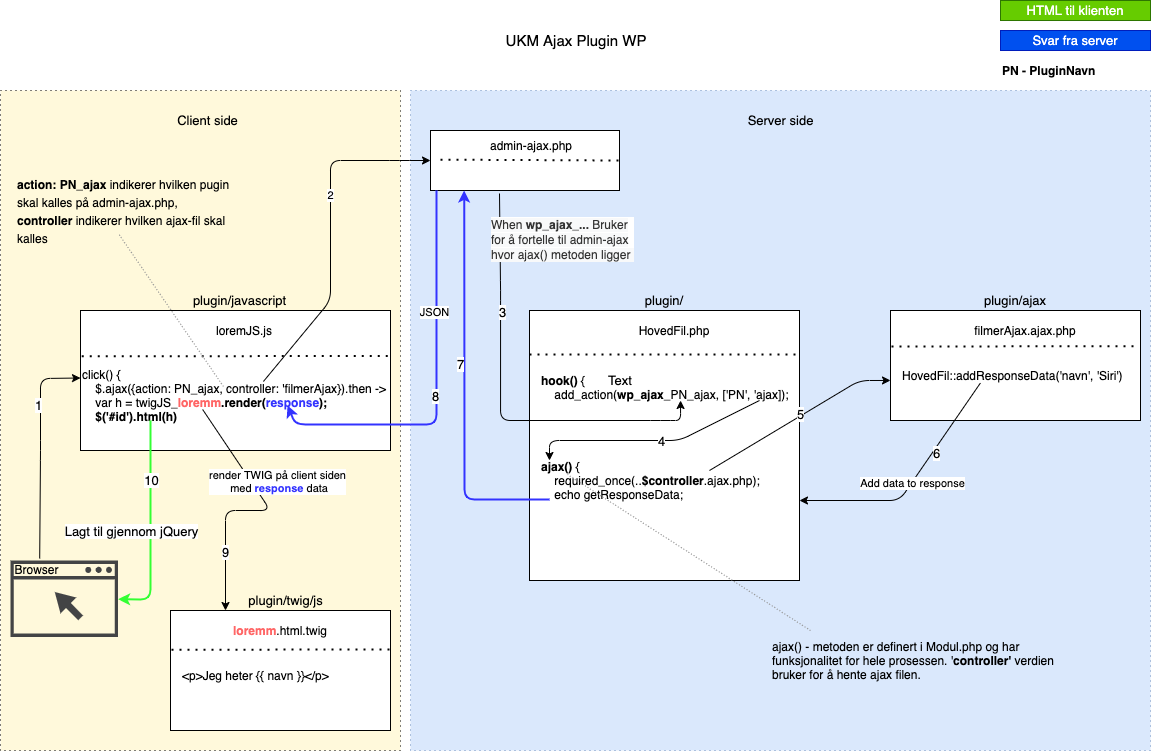

The diagram above was exported from draw.io. Its source (the exported page's mxGraphModel, read from the mxfile embedded in the PNG):
<mxGraphModel dx="2595" dy="783" grid="1" gridSize="10" guides="1" tooltips="1" connect="1" arrows="1" fold="1" page="1" pageScale="1" pageWidth="1169" pageHeight="827" math="0" shadow="0">
  <root>
    <mxCell id="0" />
    <mxCell id="1" parent="0" />
    <mxCell id="1UIUPoiS94K7KBv5Smu6-67" value="" style="rounded=0;whiteSpace=wrap;html=1;fontSize=13;align=left;dashed=1;dashPattern=1 4;fillColor=#dae8fc;strokeColor=#6c8ebf;" parent="1" vertex="1">
      <mxGeometry x="-750" y="100" width="740" height="660" as="geometry" />
    </mxCell>
    <mxCell id="1UIUPoiS94K7KBv5Smu6-65" value="" style="rounded=0;whiteSpace=wrap;html=1;fontSize=13;align=left;fillColor=#FFF9DB;dashed=1;dashPattern=1 4;" parent="1" vertex="1">
      <mxGeometry x="-1160" y="100" width="400" height="660" as="geometry" />
    </mxCell>
    <mxCell id="1UIUPoiS94K7KBv5Smu6-1" value="" style="rounded=0;whiteSpace=wrap;html=1;" parent="1" vertex="1">
      <mxGeometry x="-631" y="320" width="270" height="270" as="geometry" />
    </mxCell>
    <mxCell id="1UIUPoiS94K7KBv5Smu6-6" value="&lt;b&gt;ajax()&lt;/b&gt; {&lt;br&gt;&amp;nbsp; &amp;nbsp; required_once(..&lt;b&gt;$controller&lt;/b&gt;.ajax.php);&lt;br&gt;&amp;nbsp; &amp;nbsp; echo getResponseData;" style="text;html=1;strokeColor=none;fillColor=none;align=left;verticalAlign=middle;whiteSpace=wrap;rounded=0;" parent="1" vertex="1">
      <mxGeometry x="-621" y="470" width="260" height="40" as="geometry" />
    </mxCell>
    <mxCell id="1UIUPoiS94K7KBv5Smu6-2" value="HovedFil.php" style="text;html=1;strokeColor=none;fillColor=none;align=center;verticalAlign=middle;whiteSpace=wrap;rounded=0;" parent="1" vertex="1">
      <mxGeometry x="-541" y="330" width="110" height="20" as="geometry" />
    </mxCell>
    <mxCell id="1UIUPoiS94K7KBv5Smu6-4" value="" style="endArrow=none;dashed=1;html=1;dashPattern=1 3;strokeWidth=2;entryX=1.007;entryY=0.163;entryDx=0;entryDy=0;entryPerimeter=0;exitX=0;exitY=0.163;exitDx=0;exitDy=0;exitPerimeter=0;" parent="1" source="1UIUPoiS94K7KBv5Smu6-1" target="1UIUPoiS94K7KBv5Smu6-1" edge="1">
      <mxGeometry width="50" height="50" relative="1" as="geometry">
        <mxPoint x="-521" y="550" as="sourcePoint" />
        <mxPoint x="-471" y="500" as="targetPoint" />
      </mxGeometry>
    </mxCell>
    <mxCell id="1UIUPoiS94K7KBv5Smu6-5" value="&lt;br&gt;&lt;b&gt;hook()&lt;/b&gt; {&lt;br&gt;&amp;nbsp; &amp;nbsp; add_action(&lt;b&gt;wp_ajax&lt;/b&gt;_PN_ajax, ['PN', 'ajax]);" style="text;html=1;strokeColor=none;fillColor=none;align=left;verticalAlign=middle;whiteSpace=wrap;rounded=0;" parent="1" vertex="1">
      <mxGeometry x="-621" y="380" width="260" height="20" as="geometry" />
    </mxCell>
    <mxCell id="1UIUPoiS94K7KBv5Smu6-7" value="" style="endArrow=classic;html=1;" parent="1" edge="1">
      <mxGeometry width="50" height="50" relative="1" as="geometry">
        <mxPoint x="-401" y="410" as="sourcePoint" />
        <mxPoint x="-611" y="470" as="targetPoint" />
        <Array as="points">
          <mxPoint x="-481" y="450" />
          <mxPoint x="-611" y="450" />
        </Array>
      </mxGeometry>
    </mxCell>
    <mxCell id="1UIUPoiS94K7KBv5Smu6-51" value="4" style="edgeLabel;html=1;align=center;verticalAlign=middle;resizable=0;points=[];fontSize=13;" parent="1UIUPoiS94K7KBv5Smu6-7" vertex="1" connectable="0">
      <mxGeometry x="-0.0942" relative="1" as="geometry">
        <mxPoint as="offset" />
      </mxGeometry>
    </mxCell>
    <mxCell id="1UIUPoiS94K7KBv5Smu6-9" value="" style="rounded=0;whiteSpace=wrap;html=1;" parent="1" vertex="1">
      <mxGeometry x="-730" y="140" width="189" height="60" as="geometry" />
    </mxCell>
    <mxCell id="1UIUPoiS94K7KBv5Smu6-10" value="" style="pointerEvents=1;shadow=0;dashed=0;html=1;strokeColor=none;fillColor=#434445;aspect=fixed;labelPosition=center;verticalLabelPosition=bottom;verticalAlign=top;align=center;outlineConnect=0;shape=mxgraph.vvd.web_browser;" parent="1" vertex="1">
      <mxGeometry x="-1150" y="570" width="107.59" height="76.39" as="geometry" />
    </mxCell>
    <mxCell id="1UIUPoiS94K7KBv5Smu6-14" value="" style="endArrow=classic;html=1;exitX=0.383;exitY=1.05;exitDx=0;exitDy=0;exitPerimeter=0;" parent="1" edge="1">
      <mxGeometry width="50" height="50" relative="1" as="geometry">
        <mxPoint x="-661" y="203" as="sourcePoint" />
        <mxPoint x="-479.94" y="410" as="targetPoint" />
        <Array as="points">
          <mxPoint x="-659.94" y="300" />
          <mxPoint x="-659.94" y="430" />
          <mxPoint x="-499.94" y="430" />
          <mxPoint x="-479.94" y="430" />
        </Array>
      </mxGeometry>
    </mxCell>
    <mxCell id="1UIUPoiS94K7KBv5Smu6-50" value="3" style="edgeLabel;html=1;align=center;verticalAlign=middle;resizable=0;points=[];fontSize=13;" parent="1UIUPoiS94K7KBv5Smu6-14" vertex="1" connectable="0">
      <mxGeometry x="-0.4419" y="1" relative="1" as="geometry">
        <mxPoint as="offset" />
      </mxGeometry>
    </mxCell>
    <mxCell id="1UIUPoiS94K7KBv5Smu6-55" value="&lt;span style=&quot;color: rgb(51 , 51 , 51) ; font-size: 12px ; background-color: rgb(248 , 249 , 250)&quot;&gt;When &lt;b&gt;wp_ajax_...&lt;/b&gt;&amp;nbsp;Bruker&lt;br&gt;for å fortelle til admin-ajax&lt;br&gt;hvor ajax() metoden ligger&amp;nbsp;&lt;br&gt;&lt;/span&gt;" style="edgeLabel;html=1;align=left;verticalAlign=middle;resizable=0;points=[];fontSize=13;" parent="1UIUPoiS94K7KBv5Smu6-14" vertex="1" connectable="0">
      <mxGeometry x="-0.786" relative="1" as="geometry">
        <mxPoint x="-10.5" as="offset" />
      </mxGeometry>
    </mxCell>
    <mxCell id="1UIUPoiS94K7KBv5Smu6-18" value="" style="rounded=0;whiteSpace=wrap;html=1;" parent="1" vertex="1">
      <mxGeometry x="-270" y="320" width="250" height="110" as="geometry" />
    </mxCell>
    <mxCell id="1UIUPoiS94K7KBv5Smu6-19" value="HovedFil::addResponseData('navn', 'Siri')" style="text;html=1;strokeColor=none;fillColor=none;align=left;verticalAlign=middle;whiteSpace=wrap;rounded=0;" parent="1" vertex="1">
      <mxGeometry x="-260" y="370" width="240" height="30" as="geometry" />
    </mxCell>
    <mxCell id="1UIUPoiS94K7KBv5Smu6-20" value="filmerAjax.ajax.php" style="text;html=1;strokeColor=none;fillColor=none;align=center;verticalAlign=middle;whiteSpace=wrap;rounded=0;" parent="1" vertex="1">
      <mxGeometry x="-190" y="330" width="110" height="20" as="geometry" />
    </mxCell>
    <mxCell id="1UIUPoiS94K7KBv5Smu6-21" value="" style="endArrow=none;dashed=1;html=1;dashPattern=1 3;strokeWidth=2;entryX=0.996;entryY=0.325;entryDx=0;entryDy=0;entryPerimeter=0;exitX=0.004;exitY=0.327;exitDx=0;exitDy=0;exitPerimeter=0;" parent="1" source="1UIUPoiS94K7KBv5Smu6-18" target="1UIUPoiS94K7KBv5Smu6-18" edge="1">
      <mxGeometry width="50" height="50" relative="1" as="geometry">
        <mxPoint x="-270" y="360" as="sourcePoint" />
        <mxPoint x="-17.999999999999986" y="350" as="targetPoint" />
      </mxGeometry>
    </mxCell>
    <mxCell id="1UIUPoiS94K7KBv5Smu6-25" value="" style="endArrow=classic;html=1;entryX=0;entryY=0.636;entryDx=0;entryDy=0;entryPerimeter=0;" parent="1" target="1UIUPoiS94K7KBv5Smu6-18" edge="1">
      <mxGeometry width="50" height="50" relative="1" as="geometry">
        <mxPoint x="-451" y="480" as="sourcePoint" />
        <mxPoint x="-441" y="400" as="targetPoint" />
        <Array as="points">
          <mxPoint x="-301" y="390" />
        </Array>
      </mxGeometry>
    </mxCell>
    <mxCell id="1UIUPoiS94K7KBv5Smu6-52" value="5" style="edgeLabel;html=1;align=center;verticalAlign=middle;resizable=0;points=[];fontSize=13;" parent="1UIUPoiS94K7KBv5Smu6-25" vertex="1" connectable="0">
      <mxGeometry x="0.036" y="2" relative="1" as="geometry">
        <mxPoint as="offset" />
      </mxGeometry>
    </mxCell>
    <mxCell id="1UIUPoiS94K7KBv5Smu6-26" value="" style="endArrow=classic;html=1;exitX=0.333;exitY=0.75;exitDx=0;exitDy=0;exitPerimeter=0;entryX=1;entryY=1;entryDx=0;entryDy=0;" parent="1" source="1UIUPoiS94K7KBv5Smu6-19" target="1UIUPoiS94K7KBv5Smu6-6" edge="1">
      <mxGeometry relative="1" as="geometry">
        <mxPoint x="-521" y="420" as="sourcePoint" />
        <mxPoint x="-421" y="420" as="targetPoint" />
        <Array as="points">
          <mxPoint x="-261" y="510" />
        </Array>
      </mxGeometry>
    </mxCell>
    <mxCell id="1UIUPoiS94K7KBv5Smu6-27" value="Add data to response" style="edgeLabel;resizable=0;html=1;align=center;verticalAlign=middle;" parent="1UIUPoiS94K7KBv5Smu6-26" connectable="0" vertex="1">
      <mxGeometry relative="1" as="geometry" />
    </mxCell>
    <mxCell id="1UIUPoiS94K7KBv5Smu6-53" value="6" style="edgeLabel;html=1;align=center;verticalAlign=middle;resizable=0;points=[];fontSize=13;" parent="1UIUPoiS94K7KBv5Smu6-26" vertex="1" connectable="0">
      <mxGeometry x="-0.3199" y="3" relative="1" as="geometry">
        <mxPoint as="offset" />
      </mxGeometry>
    </mxCell>
    <mxCell id="1UIUPoiS94K7KBv5Smu6-30" value="" style="rounded=0;whiteSpace=wrap;html=1;" parent="1" vertex="1">
      <mxGeometry x="-1080" y="320" width="310" height="140" as="geometry" />
    </mxCell>
    <mxCell id="1UIUPoiS94K7KBv5Smu6-31" value="click() {&lt;br&gt;&amp;nbsp; &amp;nbsp; $.ajax({action: PN_ajax, controller: 'filmerAjax}).then -&amp;gt;&lt;br&gt;&amp;nbsp; &amp;nbsp; var h = twigJS_&lt;b&gt;&lt;font color=&quot;#ff6666&quot;&gt;loremm&lt;/font&gt;.render(&lt;font color=&quot;#3333ff&quot;&gt;response&lt;/font&gt;);&lt;br&gt;&amp;nbsp; &amp;nbsp; $('#id').html(h)&lt;br&gt;&lt;/b&gt;" style="text;html=1;strokeColor=none;fillColor=none;align=left;verticalAlign=middle;whiteSpace=wrap;rounded=0;" parent="1" vertex="1">
      <mxGeometry x="-1080" y="370" width="310" height="70" as="geometry" />
    </mxCell>
    <mxCell id="1UIUPoiS94K7KBv5Smu6-33" value="" style="endArrow=none;dashed=1;html=1;dashPattern=1 3;strokeWidth=2;entryX=0.996;entryY=0.325;entryDx=0;entryDy=0;entryPerimeter=0;exitX=0.004;exitY=0.327;exitDx=0;exitDy=0;exitPerimeter=0;" parent="1" source="1UIUPoiS94K7KBv5Smu6-30" target="1UIUPoiS94K7KBv5Smu6-30" edge="1">
      <mxGeometry width="50" height="50" relative="1" as="geometry">
        <mxPoint x="-1051" y="360" as="sourcePoint" />
        <mxPoint x="-799" y="350" as="targetPoint" />
      </mxGeometry>
    </mxCell>
    <mxCell id="1UIUPoiS94K7KBv5Smu6-11" value="2" style="endArrow=classic;html=1;entryX=0;entryY=0.5;entryDx=0;entryDy=0;exitX=0.59;exitY=0.3;exitDx=0;exitDy=0;exitPerimeter=0;" parent="1" target="1UIUPoiS94K7KBv5Smu6-9" edge="1" source="1UIUPoiS94K7KBv5Smu6-31">
      <mxGeometry x="0.2139" width="50" height="50" relative="1" as="geometry">
        <mxPoint x="-981" y="390" as="sourcePoint" />
        <mxPoint x="-761" y="213" as="targetPoint" />
        <Array as="points">
          <mxPoint x="-830" y="310" />
          <mxPoint x="-830" y="170" />
          <mxPoint x="-761" y="170" />
        </Array>
        <mxPoint as="offset" />
      </mxGeometry>
    </mxCell>
    <mxCell id="1UIUPoiS94K7KBv5Smu6-32" value="loremJS.js" style="text;html=1;align=center;verticalAlign=middle;whiteSpace=wrap;rounded=0;" parent="1" vertex="1">
      <mxGeometry x="-971" y="330" width="110" height="20" as="geometry" />
    </mxCell>
    <mxCell id="1UIUPoiS94K7KBv5Smu6-36" value="" style="endArrow=classic;html=1;entryX=0.178;entryY=1;entryDx=0;entryDy=0;exitX=0.038;exitY=0.975;exitDx=0;exitDy=0;exitPerimeter=0;strokeColor=#3333FF;strokeWidth=2;entryPerimeter=0;" parent="1" source="1UIUPoiS94K7KBv5Smu6-6" target="1UIUPoiS94K7KBv5Smu6-9" edge="1">
      <mxGeometry width="50" height="50" relative="1" as="geometry">
        <mxPoint x="-701" y="500" as="sourcePoint" />
        <mxPoint x="-441" y="420" as="targetPoint" />
        <Array as="points">
          <mxPoint x="-696" y="509" />
        </Array>
      </mxGeometry>
    </mxCell>
    <mxCell id="1UIUPoiS94K7KBv5Smu6-57" value="7" style="edgeLabel;html=1;align=center;verticalAlign=middle;resizable=0;points=[];fontSize=13;" parent="1UIUPoiS94K7KBv5Smu6-36" vertex="1" connectable="0">
      <mxGeometry x="0.1174" y="4" relative="1" as="geometry">
        <mxPoint as="offset" />
      </mxGeometry>
    </mxCell>
    <mxCell id="1UIUPoiS94K7KBv5Smu6-38" value="" style="endArrow=classic;html=1;strokeColor=#3333FF;strokeWidth=2;entryX=0.668;entryY=0.643;entryDx=0;entryDy=0;entryPerimeter=0;" parent="1" edge="1" target="1UIUPoiS94K7KBv5Smu6-31">
      <mxGeometry width="50" height="50" relative="1" as="geometry">
        <mxPoint x="-724" y="200" as="sourcePoint" />
        <mxPoint x="-820" y="420" as="targetPoint" />
        <Array as="points">
          <mxPoint x="-724" y="434" />
          <mxPoint x="-865" y="434" />
        </Array>
      </mxGeometry>
    </mxCell>
    <mxCell id="1UIUPoiS94K7KBv5Smu6-58" value="8" style="edgeLabel;html=1;align=center;verticalAlign=middle;resizable=0;points=[];fontSize=13;" parent="1UIUPoiS94K7KBv5Smu6-38" vertex="1" connectable="0">
      <mxGeometry x="0.0366" y="-2" relative="1" as="geometry">
        <mxPoint as="offset" />
      </mxGeometry>
    </mxCell>
    <mxCell id="p8b0NwMjTDHcxVg-Zah1-2" value="JSON" style="edgeLabel;html=1;align=center;verticalAlign=middle;resizable=0;points=[];" vertex="1" connectable="0" parent="1UIUPoiS94K7KBv5Smu6-38">
      <mxGeometry x="-0.388" y="-3" relative="1" as="geometry">
        <mxPoint as="offset" />
      </mxGeometry>
    </mxCell>
    <mxCell id="1UIUPoiS94K7KBv5Smu6-40" value="" style="rounded=0;whiteSpace=wrap;html=1;" parent="1" vertex="1">
      <mxGeometry x="-990" y="620" width="220" height="120" as="geometry" />
    </mxCell>
    <mxCell id="1UIUPoiS94K7KBv5Smu6-41" value="&amp;lt;p&amp;gt;Jeg heter {{ navn }}&amp;lt;/p&amp;gt;" style="text;html=1;strokeColor=none;fillColor=none;align=left;verticalAlign=middle;whiteSpace=wrap;rounded=0;" parent="1" vertex="1">
      <mxGeometry x="-980" y="670" width="210" height="30" as="geometry" />
    </mxCell>
    <mxCell id="1UIUPoiS94K7KBv5Smu6-42" value="" style="endArrow=none;dashed=1;html=1;dashPattern=1 3;strokeWidth=2;entryX=0.996;entryY=0.325;entryDx=0;entryDy=0;entryPerimeter=0;exitX=0.004;exitY=0.327;exitDx=0;exitDy=0;exitPerimeter=0;" parent="1" source="1UIUPoiS94K7KBv5Smu6-40" target="1UIUPoiS94K7KBv5Smu6-40" edge="1">
      <mxGeometry width="50" height="50" relative="1" as="geometry">
        <mxPoint x="-990" y="660" as="sourcePoint" />
        <mxPoint x="-738" y="650" as="targetPoint" />
      </mxGeometry>
    </mxCell>
    <mxCell id="1UIUPoiS94K7KBv5Smu6-43" value="&lt;font color=&quot;#ff6666&quot;&gt;&lt;b&gt;loremm&lt;/b&gt;&lt;/font&gt;.html.twig" style="text;html=1;align=center;verticalAlign=middle;whiteSpace=wrap;rounded=0;" parent="1" vertex="1">
      <mxGeometry x="-935" y="630" width="110" height="20" as="geometry" />
    </mxCell>
    <mxCell id="1UIUPoiS94K7KBv5Smu6-44" value="" style="endArrow=classic;html=1;strokeWidth=1;entryX=0.25;entryY=0;entryDx=0;entryDy=0;exitX=0.394;exitY=0.7;exitDx=0;exitDy=0;exitPerimeter=0;" parent="1" target="1UIUPoiS94K7KBv5Smu6-40" edge="1" source="1UIUPoiS94K7KBv5Smu6-31">
      <mxGeometry width="50" height="50" relative="1" as="geometry">
        <mxPoint x="-920" y="420" as="sourcePoint" />
        <mxPoint x="-962" y="528" as="targetPoint" />
        <Array as="points">
          <mxPoint x="-890" y="520" />
          <mxPoint x="-935" y="520" />
        </Array>
      </mxGeometry>
    </mxCell>
    <mxCell id="1UIUPoiS94K7KBv5Smu6-59" value="9" style="edgeLabel;html=1;align=center;verticalAlign=middle;resizable=0;points=[];fontSize=13;" parent="1UIUPoiS94K7KBv5Smu6-44" vertex="1" connectable="0">
      <mxGeometry x="0.2272" y="-4" relative="1" as="geometry">
        <mxPoint x="-2.6799999999999997" y="45" as="offset" />
      </mxGeometry>
    </mxCell>
    <mxCell id="p8b0NwMjTDHcxVg-Zah1-3" value="render TWIG på client siden&lt;br&gt;&amp;nbsp;med&amp;nbsp;&lt;font color=&quot;#3333ff&quot;&gt;&lt;b&gt;response&lt;/b&gt;&lt;/font&gt; data" style="edgeLabel;html=1;align=center;verticalAlign=middle;resizable=0;points=[];" vertex="1" connectable="0" parent="1UIUPoiS94K7KBv5Smu6-44">
      <mxGeometry x="-0.2744" relative="1" as="geometry">
        <mxPoint x="20" y="-9.51" as="offset" />
      </mxGeometry>
    </mxCell>
    <mxCell id="1UIUPoiS94K7KBv5Smu6-46" value="" style="endArrow=classic;html=1;strokeWidth=2;strokeColor=#33FF33;" parent="1" target="1UIUPoiS94K7KBv5Smu6-10" edge="1">
      <mxGeometry width="50" height="50" relative="1" as="geometry">
        <mxPoint x="-1010" y="430" as="sourcePoint" />
        <mxPoint x="-791" y="600" as="targetPoint" />
        <Array as="points">
          <mxPoint x="-1010" y="609" />
        </Array>
      </mxGeometry>
    </mxCell>
    <mxCell id="1UIUPoiS94K7KBv5Smu6-56" value="Lagt til gjennom jQuery" style="edgeLabel;html=1;align=center;verticalAlign=middle;resizable=0;points=[];fontSize=13;" parent="1UIUPoiS94K7KBv5Smu6-46" vertex="1" connectable="0">
      <mxGeometry x="0.1621" relative="1" as="geometry">
        <mxPoint x="-20" y="-13" as="offset" />
      </mxGeometry>
    </mxCell>
    <mxCell id="1UIUPoiS94K7KBv5Smu6-60" value="10" style="edgeLabel;html=1;align=center;verticalAlign=middle;resizable=0;points=[];fontSize=13;" parent="1UIUPoiS94K7KBv5Smu6-46" vertex="1" connectable="0">
      <mxGeometry x="-0.7047" y="-1" relative="1" as="geometry">
        <mxPoint x="1" y="28.240000000000002" as="offset" />
      </mxGeometry>
    </mxCell>
    <mxCell id="1UIUPoiS94K7KBv5Smu6-47" value="HTML til klienten" style="text;html=1;strokeColor=#2D7600;align=center;verticalAlign=middle;whiteSpace=wrap;rounded=0;fontColor=#ffffff;fillColor=#66CC00;fontSize=13;" parent="1" vertex="1">
      <mxGeometry x="-160" y="10" width="150" height="20" as="geometry" />
    </mxCell>
    <mxCell id="1UIUPoiS94K7KBv5Smu6-48" value="Svar fra server" style="text;html=1;strokeColor=#001DBC;fillColor=#0050ef;align=center;verticalAlign=middle;whiteSpace=wrap;rounded=0;fontSize=13;fontColor=#ffffff;" parent="1" vertex="1">
      <mxGeometry x="-160" y="40" width="150" height="20" as="geometry" />
    </mxCell>
    <mxCell id="1UIUPoiS94K7KBv5Smu6-63" value="admin-ajax.php" style="text;html=1;strokeColor=none;fillColor=none;align=center;verticalAlign=middle;whiteSpace=wrap;rounded=0;" parent="1" vertex="1">
      <mxGeometry x="-684" y="140" width="110" height="30" as="geometry" />
    </mxCell>
    <mxCell id="1UIUPoiS94K7KBv5Smu6-64" value="" style="endArrow=none;dashed=1;html=1;dashPattern=1 3;strokeWidth=2;exitX=0.004;exitY=0.327;exitDx=0;exitDy=0;exitPerimeter=0;entryX=1;entryY=0.5;entryDx=0;entryDy=0;" parent="1" target="1UIUPoiS94K7KBv5Smu6-9" edge="1">
      <mxGeometry width="50" height="50" relative="1" as="geometry">
        <mxPoint x="-719.9999999999999" y="169.1699999999998" as="sourcePoint" />
        <mxPoint x="-550" y="169" as="targetPoint" />
      </mxGeometry>
    </mxCell>
    <mxCell id="1UIUPoiS94K7KBv5Smu6-66" value="Client side" style="text;html=1;strokeColor=none;fillColor=none;align=center;verticalAlign=middle;whiteSpace=wrap;rounded=0;dashed=1;dashPattern=1 4;fontSize=13;" parent="1" vertex="1">
      <mxGeometry x="-990" y="120" width="75" height="20" as="geometry" />
    </mxCell>
    <mxCell id="1UIUPoiS94K7KBv5Smu6-68" value="Server side" style="text;html=1;strokeColor=none;fillColor=none;align=center;verticalAlign=middle;whiteSpace=wrap;rounded=0;dashed=1;dashPattern=1 4;fontSize=13;" parent="1" vertex="1">
      <mxGeometry x="-417.5" y="120" width="75" height="20" as="geometry" />
    </mxCell>
    <mxCell id="1UIUPoiS94K7KBv5Smu6-69" value="plugin/" style="text;html=1;strokeColor=none;fillColor=none;align=center;verticalAlign=middle;whiteSpace=wrap;rounded=0;dashed=1;dashPattern=1 4;fontSize=13;" parent="1" vertex="1">
      <mxGeometry x="-516" y="300" width="40" height="20" as="geometry" />
    </mxCell>
    <mxCell id="1UIUPoiS94K7KBv5Smu6-70" value="plugin/ajax" style="text;html=1;strokeColor=none;fillColor=none;align=center;verticalAlign=middle;whiteSpace=wrap;rounded=0;dashed=1;dashPattern=1 4;fontSize=13;" parent="1" vertex="1">
      <mxGeometry x="-180" y="300" width="70" height="20" as="geometry" />
    </mxCell>
    <mxCell id="1UIUPoiS94K7KBv5Smu6-71" value="plugin/javascript" style="text;html=1;strokeColor=none;fillColor=none;align=center;verticalAlign=middle;whiteSpace=wrap;rounded=0;dashed=1;dashPattern=1 4;fontSize=13;" parent="1" vertex="1">
      <mxGeometry x="-975.5" y="300" width="109" height="20" as="geometry" />
    </mxCell>
    <mxCell id="1UIUPoiS94K7KBv5Smu6-72" value="plugin/twig/js" style="text;html=1;strokeColor=none;fillColor=none;align=center;verticalAlign=middle;whiteSpace=wrap;rounded=0;dashed=1;dashPattern=1 4;fontSize=13;" parent="1" vertex="1">
      <mxGeometry x="-929.5" y="600" width="109" height="20" as="geometry" />
    </mxCell>
    <mxCell id="1UIUPoiS94K7KBv5Smu6-76" value="Text" style="text;html=1;strokeColor=none;fillColor=none;align=center;verticalAlign=middle;whiteSpace=wrap;rounded=0;dashed=1;dashPattern=1 4;fontSize=13;" parent="1" vertex="1">
      <mxGeometry x="-560" y="380" width="40" height="20" as="geometry" />
    </mxCell>
    <mxCell id="1UIUPoiS94K7KBv5Smu6-77" value="" style="endArrow=classic;html=1;strokeWidth=1;fontSize=13;entryX=0;entryY=0.25;entryDx=0;entryDy=0;exitX=0.098;exitY=0.709;exitDx=0;exitDy=0;exitPerimeter=0;" parent="1" source="1UIUPoiS94K7KBv5Smu6-65" target="1UIUPoiS94K7KBv5Smu6-31" edge="1">
      <mxGeometry width="50" height="50" relative="1" as="geometry">
        <mxPoint x="-1050" y="510" as="sourcePoint" />
        <mxPoint x="-520" y="350" as="targetPoint" />
        <Array as="points">
          <mxPoint x="-1120" y="460" />
          <mxPoint x="-1120" y="388" />
        </Array>
      </mxGeometry>
    </mxCell>
    <mxCell id="1UIUPoiS94K7KBv5Smu6-78" value="1" style="edgeLabel;html=1;align=center;verticalAlign=middle;resizable=0;points=[];fontSize=13;" parent="1UIUPoiS94K7KBv5Smu6-77" vertex="1" connectable="0">
      <mxGeometry x="0.388" y="3" relative="1" as="geometry">
        <mxPoint as="offset" />
      </mxGeometry>
    </mxCell>
    <mxCell id="p8b0NwMjTDHcxVg-Zah1-4" value="PN - PluginNavn" style="text;html=1;align=left;verticalAlign=middle;resizable=0;points=[];autosize=1;fontStyle=1" vertex="1" parent="1">
      <mxGeometry x="-160" y="70" width="110" height="20" as="geometry" />
    </mxCell>
    <mxCell id="p8b0NwMjTDHcxVg-Zah1-5" value="UKM Ajax Plugin WP" style="text;html=1;strokeColor=none;fillColor=none;align=center;verticalAlign=middle;whiteSpace=wrap;rounded=0;fontSize=15;" vertex="1" parent="1">
      <mxGeometry x="-661" y="40" width="154" height="20" as="geometry" />
    </mxCell>
    <mxCell id="p8b0NwMjTDHcxVg-Zah1-7" value="" style="endArrow=none;dashed=1;html=1;fontSize=15;entryX=0.478;entryY=0.788;entryDx=0;entryDy=0;entryPerimeter=0;exitX=0.461;exitY=0.371;exitDx=0;exitDy=0;exitPerimeter=0;fontColor=#B0B0B0;strokeColor=#949494;dashPattern=1 2;" edge="1" parent="1" source="1UIUPoiS94K7KBv5Smu6-31" target="p8b0NwMjTDHcxVg-Zah1-9">
      <mxGeometry width="50" height="50" relative="1" as="geometry">
        <mxPoint x="-935" y="390" as="sourcePoint" />
        <mxPoint x="-885" y="340" as="targetPoint" />
      </mxGeometry>
    </mxCell>
    <mxCell id="p8b0NwMjTDHcxVg-Zah1-9" value="&lt;font style=&quot;font-size: 12px&quot;&gt;&lt;b&gt;action: PN_ajax&lt;/b&gt; indikerer hvilken pugin skal kalles på admin-ajax.php,&lt;br&gt;&lt;b&gt;controller&lt;/b&gt; indikerer hvilken ajax-fil skal kalles&lt;br&gt;&lt;/font&gt;" style="text;html=1;strokeColor=none;fillColor=none;align=left;verticalAlign=middle;whiteSpace=wrap;rounded=0;fontSize=15;" vertex="1" parent="1">
      <mxGeometry x="-1145.2" y="180" width="215.7" height="80" as="geometry" />
    </mxCell>
    <mxCell id="p8b0NwMjTDHcxVg-Zah1-11" value="&lt;font color=&quot;#000000&quot; style=&quot;font-size: 12px&quot;&gt;Browser&lt;/font&gt;" style="text;html=1;strokeColor=none;fillColor=none;align=center;verticalAlign=middle;whiteSpace=wrap;rounded=0;fontSize=12;fontColor=#B0B0B0;" vertex="1" parent="1">
      <mxGeometry x="-1147" y="569" width="47" height="20" as="geometry" />
    </mxCell>
    <mxCell id="p8b0NwMjTDHcxVg-Zah1-12" value="" style="endArrow=none;dashed=1;html=1;fontSize=15;entryX=0.108;entryY=0.35;entryDx=0;entryDy=0;entryPerimeter=0;fontColor=#B0B0B0;strokeColor=#949494;dashPattern=1 2;horizontal=1;" edge="1" parent="1" target="1UIUPoiS94K7KBv5Smu6-6">
      <mxGeometry width="50" height="50" relative="1" as="geometry">
        <mxPoint x="-350" y="640" as="sourcePoint" />
        <mxPoint x="-466.0054000000001" y="497.06999999999994" as="targetPoint" />
      </mxGeometry>
    </mxCell>
    <mxCell id="p8b0NwMjTDHcxVg-Zah1-13" value="ajax() - metoden er definert i Modul.php og har funksjonalitet for hele prosessen. '&lt;b&gt;controller'&lt;/b&gt;&amp;nbsp;verdien bruker for å hente ajax filen." style="text;html=1;strokeColor=none;fillColor=none;align=left;verticalAlign=middle;whiteSpace=wrap;rounded=0;fontSize=12;" vertex="1" parent="1">
      <mxGeometry x="-390" y="640" width="320" height="60" as="geometry" />
    </mxCell>
  </root>
</mxGraphModel>